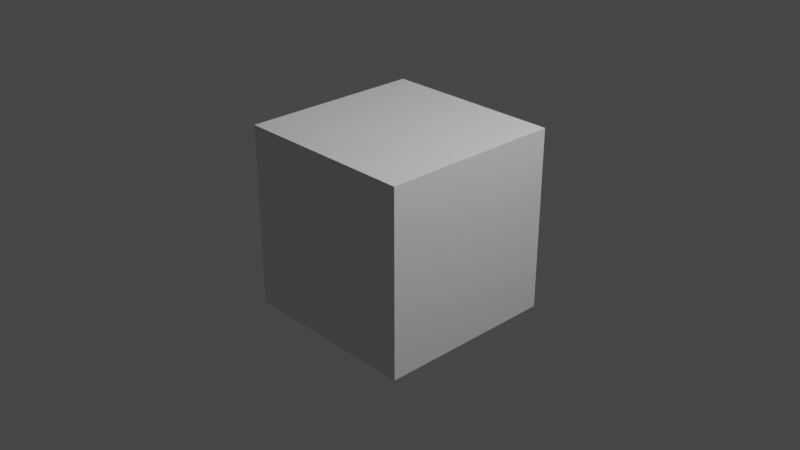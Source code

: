# Source: Chapter13Start.blend  (saved by Blender 3.2.14; exported with 4.5.12 LTS)
import bpy
from mathutils import Matrix  # noqa: F401  (used for matrix-valued properties, if any)

bpy.ops.wm.read_factory_settings(use_empty=True)
scene = bpy.context.scene
scene.name = 'Scene'

# ---- collections
col_collection = bpy.data.collections.new('Collection'); scene.collection.children.link(col_collection)

# ---- node groups
ng_chapter13start = bpy.data.node_groups.new('Chapter13Start', 'GeometryNodeTree')
_s = ng_chapter13start.interface.new_socket(name='Geometry', in_out='OUTPUT', socket_type='NodeSocketGeometry')
_s = ng_chapter13start.interface.new_socket(name='Geometry', in_out='INPUT', socket_type='NodeSocketGeometry')
ng_chapter13start.is_modifier = True
_N = ng_chapter13start.nodes; _L = ng_chapter13start.links
n0 = _N.new('GeometryNodeStoreNamedAttribute'); n0.name = 'Store Named Attribute'; n0.location = (817, -483)
n0.data_type = 'FLOAT_VECTOR'
n0.domain = 'CORNER'
n0.inputs[2].default_value = 'UVMap'
n1 = _N.new('GeometryNodeSetMaterial'); n1.name = 'Set Material.001'; n1.location = (888, -16)
n2 = _N.new('ShaderNodeTexNoise'); n2.name = 'Noise Texture'; n2.location = (-184, -342)
n3 = _N.new('ShaderNodeVectorMath'); n3.name = 'Vector Math'; n3.location = (6, -341)
n4 = _N.new('ShaderNodeVectorMath'); n4.name = 'Vector Math.001'; n4.location = (226, -338)
n5 = _N.new('GeometryNodeProximity'); n5.name = 'Geometry Proximity'; n5.location = (591, -438)
n6 = _N.new('GeometryNodeDistributePointsOnFaces'); n6.name = 'Distribute Points on Faces'; n6.location = (199, -35)
n6.use_legacy_normal = True
n7 = _N.new('GeometryNodeSetPosition'); n7.name = 'Set Position.001'; n7.location = (797, -231)
n8 = _N.new('GeometryNodeMeshIcoSphere'); n8.name = 'Ico Sphere'; n8.location = (792, -483)
n9 = _N.new('NodeGroupInput'); n9.name = 'Group Input.002'; n9.location = (503, -126)
n10 = _N.new('NodeGroupInput'); n10.name = 'Group Input.001'; n10.location = (508, -216)
n11 = _N.new('GeometryNodeSetPosition'); n11.name = 'Set Position'; n11.location = (396, -427)
n12 = _N.new('GeometryNodeInputSceneTime'); n12.name = 'Scene Time'; n12.location = (32, -75)
n13 = _N.new('ShaderNodeMath'); n13.name = 'Math'; n13.location = (12, -173)
n14 = _N.new('GeometryNodeInstanceOnPoints'); n14.name = 'Instance on Points'; n14.location = (989, -209)
n15 = _N.new('GeometryNodeSetMaterial'); n15.name = 'Set Material'; n15.location = (1162, -156)
n16 = _N.new('GeometryNodeJoinGeometry'); n16.name = 'Join Geometry'; n16.location = (1165, -330)
n17 = _N.new('NodeGroupOutput'); n17.name = 'Group Output'; n17.location = (1218, 64)
n18 = _N.new('NodeGroupInput'); n18.name = 'Group Input'; n18.location = (692, 63)
_L.new(n18.outputs[0], n17.inputs[0])
_L.new(n8.outputs[0], n0.inputs[0])
_L.new(n8.outputs[1], n0.inputs[3])
n17.is_active_output = True

# ---- world
world_world = bpy.data.worlds.new('World'); scene.world = world_world
world_world.use_nodes = True; world_world.node_tree.nodes.clear()
_N = world_world.node_tree.nodes; _L = world_world.node_tree.links
n0 = _N.new('ShaderNodeOutputWorld'); n0.name = 'World Output'; n0.location = (300, 300)
n1 = _N.new('ShaderNodeBackground'); n1.name = 'Background'; n1.location = (10, 300)
n1.inputs[0].default_value = (0.05088, 0.05088, 0.05088, 1.0)
_L.new(n1.outputs[0], n0.inputs[0])
n0.is_active_output = True
world_world.color = (0.05088, 0.05088, 0.05088)
world_world.use_sun_shadow = False
world_world.sun_shadow_jitter_overblur = 0.0

# ---- cameras
cam_camera = bpy.data.cameras.new('Camera')
cam_camera.clip_end = 100.0
cam_camera.ortho_scale = 7.314

# ---- lights
light_light = bpy.data.lights.new('Light', 'POINT')
light_light.transmission_factor = 0.0
light_light.energy = 1000.0
light_light.shadow_soft_size = 0.1
light_light.shadow_maximum_resolution = 0.006
light_light.use_absolute_resolution = True

# ---- meshes
me_cube = bpy.data.meshes.new('Cube')
me_cube.from_pydata([(1.0, 1.0, 1.0), (1.0, 1.0, -1.0), (1.0, -1.0, 1.0), (1.0, -1.0, -1.0), (-1.0, 1.0, 1.0), (-1.0, 1.0, -1.0), (-1.0, -1.0, 1.0), (-1.0, -1.0, -1.0)], [], [(0, 4, 6, 2), (3, 2, 6, 7), (7, 6, 4, 5), (5, 1, 3, 7), (1, 0, 2, 3), (5, 4, 0, 1)])
_uv = me_cube.uv_layers.new(name='UVMap')
_uv.uv.foreach_set('vector', [0.625, 0.5, 0.875, 0.5, 0.875, 0.75, 0.625, 0.75, 0.375, 0.75, 0.625, 0.75, 0.625, 1.0, 0.375, 1.0, 0.375, 0.0, 0.625, 0.0, 0.625, 0.25, 0.375, 0.25, 0.125, 0.5, 0.375, 0.5, 0.375, 0.75, 0.125, 0.75, 0.375, 0.5, 0.625, 0.5, 0.625, 0.75, 0.375, 0.75, 0.375, 0.25, 0.625, 0.25, 0.625, 0.5, 0.375, 0.5])
me_cube.use_mirror_vertex_groups = False
me_cube.update()

# ---- objects
ob_chapter13 = bpy.data.objects.new('Chapter13', me_cube)
ob_light = bpy.data.objects.new('Light', light_light)
ob_camera = bpy.data.objects.new('Camera', cam_camera)

# ---- transforms, parenting, visibility, modifiers, constraints
ob_chapter13.location = (0.0, 0.0, 0.0)
ob_chapter13.lock_rotations_4d = False
ob_chapter13.empty_display_type = 'ARROWS'
ob_chapter13.lineart.crease_threshold = 0.0
_m = ob_chapter13.modifiers.new('GeometryNodes', 'NODES')
_m.node_group = ng_chapter13start
ob_light.location = (4.076, 1.005, 5.904)
ob_light.rotation_euler = (0.6503, 0.05522, 1.866)
ob_light.lock_rotations_4d = False
ob_light.empty_display_type = 'ARROWS'
ob_light.color = (0.0, 0.0, 0.0, 0.0)
ob_light.lineart.crease_threshold = 0.0
ob_camera.location = (7.359, -6.926, 4.958)
ob_camera.rotation_euler = (1.109, 0.0, 0.8149)
ob_camera.lock_rotations_4d = False
ob_camera.empty_display_type = 'ARROWS'
ob_camera.color = (0.0, 0.0, 0.0, 0.0)
ob_camera.display_type = 'WIRE'
ob_camera.lineart.crease_threshold = 0.0

# ---- collection membership
col_collection.objects.link(ob_chapter13)
col_collection.objects.link(ob_light)
col_collection.objects.link(ob_camera)

# ---- scene / render settings (as saved in the file)
scene.camera = ob_camera
scene.frame_start = 1; scene.frame_end = 500; scene.frame_set(186)
scene.render.engine = 'BLENDER_EEVEE_NEXT'
scene.cycles.sampling_pattern = 'TABULATED_SOBOL'
scene.cycles.use_light_tree = False
scene.eevee.use_gtao = True
scene.eevee.use_raytracing = True
scene.view_settings.view_transform = 'Filmic'
bpy.context.view_layer.update()
